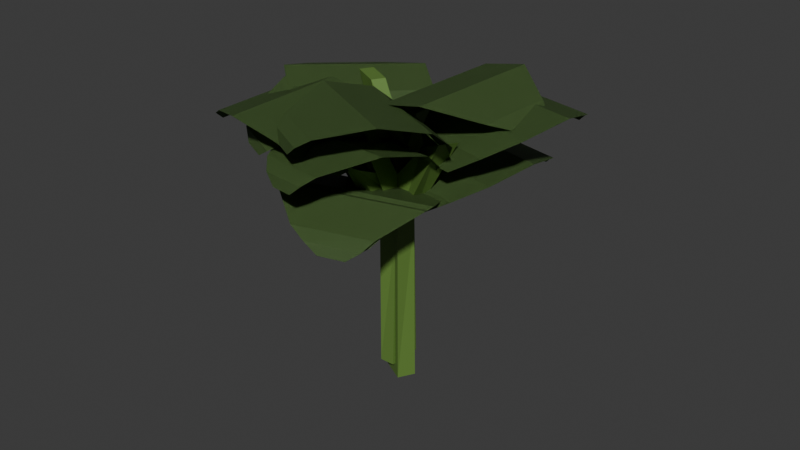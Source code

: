 # Source: 2.blend  (saved by Blender 4.0.36; exported with 4.5.12 LTS)
import bpy
from mathutils import Matrix  # noqa: F401  (used for matrix-valued properties, if any)

bpy.ops.wm.read_factory_settings(use_empty=True)
scene = bpy.context.scene
scene.name = 'Scene'

# ---- collections
col_collection = bpy.data.collections.new('Collection'); scene.collection.children.link(col_collection)

# ---- materials (node trees are filled in below, after node groups)
mat_kubis1 = bpy.data.materials.new('kubis1')
mat_kubis1.use_transparent_shadow = False
mat_kubis2 = bpy.data.materials.new('kubis2 ')
mat_kubis2.use_transparent_shadow = False

# ---- material node trees
mat_kubis1.use_nodes = True; mat_kubis1.node_tree.nodes.clear()
_N = mat_kubis1.node_tree.nodes; _L = mat_kubis1.node_tree.links
n0 = _N.new('ShaderNodeBsdfPrincipled'); n0.name = 'Principled BSDF'; n0.location = (10, 300)
n0.distribution = 'GGX'
n0.subsurface_method = 'RANDOM_WALK_SKIN'
n0.inputs[0].default_value = (0.1192, 0.2267, 0.04341, 1.0)
n0.inputs[3].default_value = 1.45
n0.inputs[9].default_value = (3.4, 0.2, 0.1)
n0.inputs[11].default_value = 1.01
n0.inputs[27].default_value = (0.0, 0.0, 0.0, 1.0)
n0.inputs[28].default_value = 1.0
n1 = _N.new('ShaderNodeOutputMaterial'); n1.name = 'Material Output'; n1.location = (300, 300)
_L.new(n0.outputs[0], n1.inputs[0])
n1.is_active_output = True
mat_kubis2.use_nodes = True; mat_kubis2.node_tree.nodes.clear()
_N = mat_kubis2.node_tree.nodes; _L = mat_kubis2.node_tree.links
n0 = _N.new('ShaderNodeBsdfPrincipled'); n0.name = 'Principled BSDF'; n0.location = (10, 300)
n0.distribution = 'GGX'
n0.subsurface_method = 'RANDOM_WALK_SKIN'
n0.inputs[0].default_value = (0.1063, 0.1833, 0.05795, 1.0)
n0.inputs[3].default_value = 1.45
n0.inputs[27].default_value = (0.0, 0.0, 0.0, 1.0)
n0.inputs[28].default_value = 1.0
n1 = _N.new('ShaderNodeOutputMaterial'); n1.name = 'Material Output'; n1.location = (300, 300)
_L.new(n0.outputs[0], n1.inputs[0])
n1.is_active_output = True

# ---- world
world_world = bpy.data.worlds.new('World'); scene.world = world_world
world_world.use_nodes = True; world_world.node_tree.nodes.clear()
_N = world_world.node_tree.nodes; _L = world_world.node_tree.links
n0 = _N.new('ShaderNodeOutputWorld'); n0.name = 'World Output'; n0.location = (300, 300)
n1 = _N.new('ShaderNodeBackground'); n1.name = 'Background'; n1.location = (10, 300)
n1.inputs[0].default_value = (0.05088, 0.05088, 0.05088, 1.0)
_L.new(n1.outputs[0], n0.inputs[0])
n0.is_active_output = True
world_world.color = (0.05088, 0.05088, 0.05088)
world_world.use_sun_shadow = False
world_world.sun_shadow_jitter_overblur = 0.0

# ---- meshes
me_cube_003 = bpy.data.meshes.new('Cube.003')
me_cube_003.from_pydata([(-1.0, -1.0, -1.0), (-1.0, -0.7864, 1.069), (-1.0, 1.0, -1.0), (-1.0, 0.7864, 1.069), (1.0, -1.0, -1.0), (1.0, -1.0, 1.0), (1.0, 1.0, -1.0), (1.0, 1.0, 1.0), (-1.0, -0.7864, 1.575), (-1.0, 0.7864, 1.575), (1.0, 1.0, 1.643), (1.0, -1.0, 1.643), (0.07951, 1.475, 2.514), (0.07951, 3.007, 2.514), (1.612, 3.007, 2.514), (1.612, 1.475, 2.514), (-0.1844, -4.189, 2.272), (-2.184, -4.189, 2.272), (-0.1844, -2.465, 2.077), (-2.184, -2.465, 2.077), (5.099, -1.213, 2.098), (5.099, -2.342, 2.098), (4.776, -1.213, 2.442), (4.776, -2.342, 2.442), (1.284, -0.7386, -0.8506), (0.9215, -0.6506, 0.909), (-2.108, 0.08561, -0.8506), (-1.746, -0.002408, 0.909), (2.108, -0.08561, -0.8506), (2.108, -0.08561, 0.8506), (-1.284, 0.7386, -0.8506), (-1.284, 0.7386, 0.8506), (0.9215, -0.6506, 1.339), (-1.746, -0.002408, 1.339), (-1.284, 0.7386, 1.398), (2.108, -0.08561, 1.398), (-2.468, 0.6337, 2.139), (-5.067, 1.265, 2.139), (-4.436, 1.766, 2.139), (-1.837, 1.134, 2.139), (7.027, -1.786, 1.933), (6.203, -2.439, 1.933), (4.105, -1.076, 1.766), (3.28, -1.729, 1.766), (4.159, 1.165, 1.784), (6.073, 0.6995, 1.784), (4.025, 1.059, 2.077), (5.94, 0.594, 2.077), (-7.385, 1.943, 1.813), (-2.419, 1.607, 1.683), (-9.688, -4.521, 1.933), (-4.722, -4.857, 1.803), (-12.72, 0.813, 1.681), (-13.99, -2.744, 1.747), (-14.12, 0.511, 1.601), (-14.98, -1.9, 1.654), (-0.2094, 0.7452, 1.464), (-1.842, -3.837, 1.565), (0.4597, -0.8756, 1.266), (-0.07155, -2.367, 1.299), (-14.68, -0.0749, 1.503), (-15.1, -1.26, 1.529), (-8.665, 0.3085, 2.45), (-3.7, -0.02747, 2.32), (-10.97, -6.155, 2.57), (-6.002, -6.491, 2.44), (-14.0, -0.8217, 2.318), (-15.27, -4.379, 2.384), (-15.4, -1.124, 2.238), (-16.26, -3.535, 2.292), (-1.49, -0.8895, 2.101), (-3.122, -5.472, 2.203), (-0.8206, -2.51, 1.904), (-1.352, -4.002, 1.937), (-15.96, -1.71, 2.14), (-16.38, -2.895, 2.167), (7.08, -2.144, 2.293), (2.081, -1.923, 2.163), (8.603, 4.363, 2.415), (3.604, 4.585, 2.285), (12.27, -0.8912, 2.162), (13.11, 2.69, 2.229), (13.64, -0.5567, 2.082), (14.21, 1.871, 2.136), (-0.2286, -1.112, 1.945), (0.8505, 3.501, 2.047), (-1.091, 0.4923, 1.747), (-0.7403, 1.994, 1.781), (14.12, 0.04185, 1.984), (14.4, 1.235, 2.011), (1.065, -4.277, 1.575), (-2.12, -2.572, 1.446), (12.66, -0.1528, 1.674), (9.471, 1.552, 1.544), (6.738, -5.012, 1.439), (13.12, -2.742, 1.493), (8.234, -5.203, 1.358), (12.56, -3.664, 1.403), (-2.464, -1.29, 1.225), (5.754, 1.635, 1.31), (-0.5045, 0.1034, 1.022), (2.17, 1.055, 1.05), (9.533, -4.935, 1.258), (11.66, -4.179, 1.28), (-12.24, -1.079, 2.706), (-10.27, 0.9496, 2.577), (1.369, -3.795, 2.67), (3.338, -1.766, 2.541), (-11.3, -3.615, 2.54), (-3.817, -5.109, 2.52), (-11.09, -4.276, 2.451), (-6.004, -5.29, 2.446), (-7.959, 1.688, 2.342), (1.698, -0.2401, 2.333), (-4.391, 1.569, 2.109), (-1.248, 0.9418, 2.105), (-10.03, -4.652, 2.339), (-7.534, -5.151, 2.336), (16.49, -0.05597, 2.468), (13.84, -1.93, 2.338), (4.011, 3.549, 2.416), (1.36, 1.675, 2.287), (16.48, 2.508, 2.298), (9.609, 4.492, 2.269), (16.5, 3.174, 2.208), (11.84, 4.521, 2.197), (11.32, -2.508, 2.103), (2.458, 0.05191, 2.082), (7.853, -2.153, 1.865), (4.969, -1.32, 1.859), (15.6, 3.615, 2.095), (13.31, 4.277, 2.089), (5.878, -4.933, 2.323), (1.008, -4.386, 2.195), (10.14, 1.329, 2.182), (5.271, 1.877, 2.054), (11.45, -4.227, 2.134), (13.79, -0.7807, 2.057), (12.89, -4.064, 2.04), (14.49, -1.723, 1.995), (-1.014, -3.542, 1.951), (2.015, 0.9069, 1.867), (-1.273, -2.036, 1.694), (-0.2876, -0.5877, 1.667), (13.58, -3.584, 1.919), (14.36, -2.433, 1.897), (6.991, -5.736, 2.713), (1.966, -5.806, 2.584), (6.973, 0.8165, 2.636), (1.949, 0.747, 2.507), (11.86, -4.329, 2.538), (11.85, -0.723, 2.495), (13.14, -3.976, 2.446), (13.13, -1.528, 2.426), (-0.5219, -5.215, 2.346), (-0.5346, -0.5619, 2.307), (-1.757, -3.765, 2.103), (-1.762, -2.251, 2.09), (13.48, -3.411, 2.331), (13.48, -2.207, 2.321), (0.01209, -4.016, 1.578), (-3.173, -2.311, 1.448), (11.6, 0.1084, 1.677), (8.418, 1.814, 1.547), (5.686, -4.75, 1.442), (12.06, -2.48, 1.496), (7.182, -4.942, 1.361), (11.51, -3.403, 1.406), (-3.517, -1.029, 1.228), (4.701, 1.896, 1.313), (-1.557, 0.3647, 1.025), (1.118, 1.316, 1.053), (8.481, -4.674, 1.261), (10.61, -3.917, 1.283), (6.825, 4.503, 2.151), (7.799, 2.339, 2.022), (-7.904, 3.447, 2.054), (-6.929, 1.283, 1.925), (2.899, 6.389, 1.971), (-5.207, 5.807, 1.918), (1.91, 6.887, 1.879), (-3.594, 6.492, 1.851), (6.895, 1.169, 1.782), (-3.566, 0.4186, 1.729), (3.858, 0.4034, 1.535), (0.4539, 0.1593, 1.517), (0.5956, 6.946, 1.762), (-2.109, 6.752, 1.748), (8.256, 4.971, 2.495), (9.231, 2.807, 2.366), (-6.473, 3.914, 2.398), (-5.498, 1.75, 2.269), (4.33, 6.856, 2.315), (-3.775, 6.275, 2.262), (3.341, 7.354, 2.223), (-2.163, 6.96, 2.195), (8.326, 1.636, 2.126), (-2.134, 0.8861, 2.073), (5.29, 0.8709, 1.879), (1.885, 0.6268, 1.861), (2.027, 7.413, 2.106), (-0.6781, 7.219, 2.092), (-7.385, 1.943, 1.813), (-2.419, 1.607, 1.683), (-9.688, -4.521, 1.933), (-4.722, -4.857, 1.803), (-12.72, 0.813, 1.681), (-13.99, -2.744, 1.747), (-14.12, 0.511, 1.601), (-14.98, -1.9, 1.654), (-0.2094, 0.7452, 1.464), (-1.842, -3.837, 1.565), (0.4597, -0.8756, 1.266), (-0.07155, -2.367, 1.299), (-14.68, -0.0749, 1.503), (-15.1, -1.26, 1.529), (-8.665, 0.3085, 2.45), (-3.7, -0.02747, 2.32), (-10.97, -6.155, 2.57), (-6.002, -6.491, 2.44), (-14.0, -0.8217, 2.318), (-15.27, -4.379, 2.384), (-15.4, -1.124, 2.238), (-16.26, -3.535, 2.292), (-1.49, -0.8895, 2.101), (-3.122, -5.472, 2.203), (-0.8206, -2.51, 1.904), (-1.352, -4.002, 1.937), (-15.96, -1.71, 2.14), (-16.38, -2.895, 2.167), (7.08, -2.144, 2.293), (2.081, -1.923, 2.163), (8.603, 4.363, 2.415), (3.604, 4.585, 2.285), (12.27, -0.8912, 2.162), (13.11, 2.69, 2.229), (13.64, -0.5567, 2.082), (14.21, 1.871, 2.136), (-0.2286, -1.112, 1.945), (0.8505, 3.501, 2.047), (-1.091, 0.4923, 1.747), (-0.7403, 1.994, 1.781), (14.12, 0.04185, 1.984), (14.4, 1.235, 2.011), (1.065, -4.277, 1.575), (-2.12, -2.572, 1.446), (12.66, -0.1528, 1.674), (9.471, 1.552, 1.544), (6.738, -5.012, 1.439), (13.12, -2.742, 1.493), (8.234, -5.203, 1.358), (12.56, -3.664, 1.403), (-2.464, -1.29, 1.225), (5.754, 1.635, 1.31), (-0.5045, 0.1034, 1.022), (2.17, 1.055, 1.05), (9.533, -4.935, 1.258), (11.66, -4.179, 1.28), (-12.24, -1.079, 2.706), (-10.27, 0.9496, 2.577), (1.369, -3.795, 2.67), (3.338, -1.766, 2.541), (-11.3, -3.615, 2.54), (-3.817, -5.109, 2.52), (-11.09, -4.276, 2.451), (-6.004, -5.29, 2.446), (-7.959, 1.688, 2.342), (1.698, -0.2401, 2.333), (-4.391, 1.569, 2.109), (-1.248, 0.9418, 2.105), (-10.03, -4.652, 2.339), (-7.534, -5.151, 2.336), (16.49, -0.05597, 2.468), (13.84, -1.93, 2.338), (4.011, 3.549, 2.416), (1.36, 1.675, 2.287), (16.48, 2.508, 2.298), (9.609, 4.492, 2.269), (16.5, 3.174, 2.208), (11.84, 4.521, 2.197), (11.32, -2.508, 2.103), (2.458, 0.05191, 2.082), (7.853, -2.153, 1.865), (4.969, -1.32, 1.859), (15.6, 3.615, 2.095), (13.31, 4.277, 2.089), (5.878, -4.933, 2.323), (1.008, -4.386, 2.195), (10.14, 1.329, 2.182), (5.271, 1.877, 2.054), (11.45, -4.227, 2.134), (13.79, -0.7807, 2.057), (12.89, -4.064, 2.04), (14.49, -1.723, 1.995), (-1.014, -3.542, 1.951), (2.015, 0.9069, 1.867), (-1.273, -2.036, 1.694), (-0.2876, -0.5877, 1.667), (13.58, -3.584, 1.919), (14.36, -2.433, 1.897), (6.991, -5.736, 2.713), (1.966, -5.806, 2.584), (6.973, 0.8165, 2.636), (1.949, 0.747, 2.507), (11.86, -4.329, 2.538), (11.85, -0.723, 2.495), (13.14, -3.976, 2.446), (13.13, -1.528, 2.426), (-0.5219, -5.215, 2.346), (-0.5346, -0.5619, 2.307), (-1.757, -3.765, 2.103), (-1.762, -2.251, 2.09), (13.48, -3.411, 2.331), (13.48, -2.207, 2.321), (0.01209, -4.016, 1.578), (-3.173, -2.311, 1.448), (11.6, 0.1084, 1.677), (8.418, 1.814, 1.547), (5.686, -4.75, 1.442), (12.06, -2.48, 1.496), (7.182, -4.942, 1.361), (11.51, -3.403, 1.406), (-3.517, -1.029, 1.228), (4.701, 1.896, 1.313), (-1.557, 0.3647, 1.025), (1.118, 1.316, 1.053), (8.481, -4.674, 1.261), (10.61, -3.917, 1.283), (6.825, 4.503, 2.151), (7.799, 2.339, 2.022), (-7.904, 3.447, 2.054), (-6.929, 1.283, 1.925), (2.899, 6.389, 1.971), (-5.207, 5.807, 1.918), (1.91, 6.887, 1.879), (-3.594, 6.492, 1.851), (6.895, 1.169, 1.782), (-3.566, 0.4186, 1.729), (3.858, 0.4034, 1.535), (0.4539, 0.1593, 1.517), (0.5956, 6.946, 1.762), (-2.109, 6.752, 1.748), (8.256, 4.971, 2.495), (9.231, 2.807, 2.366), (-6.473, 3.914, 2.398), (-5.498, 1.75, 2.269), (4.33, 6.856, 2.315), (-3.775, 6.275, 2.262), (3.341, 7.354, 2.223), (-2.163, 6.96, 2.195), (8.326, 1.636, 2.126), (-2.134, 0.8861, 2.073), (5.29, 0.8709, 1.879), (1.885, 0.6268, 1.861), (2.027, 7.413, 2.106), (-0.6781, 7.219, 2.092)], [], [(0, 1, 3, 2), (2, 3, 7, 6), (6, 7, 5, 4), (4, 5, 1, 0), (2, 6, 4, 0), (3, 1, 8, 9), (8, 11, 15, 12), (11, 8, 19, 18), (7, 3, 9, 10), (11, 5, 21, 23), (14, 13, 12, 15), (10, 9, 13, 14), (11, 10, 14, 15), (9, 8, 12, 13), (17, 16, 18, 19), (1, 5, 16, 17), (5, 11, 18, 16), (8, 1, 17, 19), (21, 20, 22, 23), (10, 11, 23, 22), (5, 7, 20, 21), (7, 10, 22, 20), (24, 25, 27, 26), (26, 27, 31, 30), (30, 31, 29, 28), (28, 29, 25, 24), (26, 30, 28, 24), (27, 25, 32, 33), (32, 35, 39, 36), (35, 32, 43, 42), (31, 27, 33, 34), (35, 29, 45, 47), (38, 37, 36, 39), (34, 33, 37, 38), (35, 34, 38, 39), (33, 32, 36, 37), (41, 40, 42, 43), (25, 29, 40, 41), (29, 35, 42, 40), (32, 25, 41, 43), (45, 44, 46, 47), (34, 35, 47, 46), (29, 31, 44, 45), (31, 34, 46, 44), (48, 49, 51, 50), (48, 50, 53, 52), (52, 53, 55, 54), (51, 49, 56, 57), (57, 56, 58, 59), (54, 55, 61, 60), (62, 63, 65, 64), (62, 64, 67, 66), (66, 67, 69, 68), (65, 63, 70, 71), (71, 70, 72, 73), (68, 69, 75, 74), (76, 77, 79, 78), (76, 78, 81, 80), (80, 81, 83, 82), (79, 77, 84, 85), (85, 84, 86, 87), (82, 83, 89, 88), (90, 91, 93, 92), (90, 92, 95, 94), (94, 95, 97, 96), (93, 91, 98, 99), (99, 98, 100, 101), (96, 97, 103, 102), (104, 105, 107, 106), (104, 106, 109, 108), (108, 109, 111, 110), (107, 105, 112, 113), (113, 112, 114, 115), (110, 111, 117, 116), (118, 119, 121, 120), (118, 120, 123, 122), (122, 123, 125, 124), (121, 119, 126, 127), (127, 126, 128, 129), (124, 125, 131, 130), (132, 133, 135, 134), (132, 134, 137, 136), (136, 137, 139, 138), (135, 133, 140, 141), (141, 140, 142, 143), (138, 139, 145, 144), (146, 147, 149, 148), (146, 148, 151, 150), (150, 151, 153, 152), (149, 147, 154, 155), (155, 154, 156, 157), (152, 153, 159, 158), (160, 161, 163, 162), (160, 162, 165, 164), (164, 165, 167, 166), (163, 161, 168, 169), (169, 168, 170, 171), (166, 167, 173, 172), (174, 175, 177, 176), (174, 176, 179, 178), (178, 179, 181, 180), (177, 175, 182, 183), (183, 182, 184, 185), (180, 181, 187, 186), (188, 189, 191, 190), (188, 190, 193, 192), (192, 193, 195, 194), (191, 189, 196, 197), (197, 196, 198, 199), (194, 195, 201, 200), (202, 203, 205, 204), (202, 204, 207, 206), (206, 207, 209, 208), (205, 203, 210, 211), (211, 210, 212, 213), (208, 209, 215, 214), (216, 217, 219, 218), (216, 218, 221, 220), (220, 221, 223, 222), (219, 217, 224, 225), (225, 224, 226, 227), (222, 223, 229, 228), (230, 231, 233, 232), (230, 232, 235, 234), (234, 235, 237, 236), (233, 231, 238, 239), (239, 238, 240, 241), (236, 237, 243, 242), (244, 245, 247, 246), (244, 246, 249, 248), (248, 249, 251, 250), (247, 245, 252, 253), (253, 252, 254, 255), (250, 251, 257, 256), (258, 259, 261, 260), (258, 260, 263, 262), (262, 263, 265, 264), (261, 259, 266, 267), (267, 266, 268, 269), (264, 265, 271, 270), (272, 273, 275, 274), (272, 274, 277, 276), (276, 277, 279, 278), (275, 273, 280, 281), (281, 280, 282, 283), (278, 279, 285, 284), (286, 287, 289, 288), (286, 288, 291, 290), (290, 291, 293, 292), (289, 287, 294, 295), (295, 294, 296, 297), (292, 293, 299, 298), (300, 301, 303, 302), (300, 302, 305, 304), (304, 305, 307, 306), (303, 301, 308, 309), (309, 308, 310, 311), (306, 307, 313, 312), (314, 315, 317, 316), (314, 316, 319, 318), (318, 319, 321, 320), (317, 315, 322, 323), (323, 322, 324, 325), (320, 321, 327, 326), (328, 329, 331, 330), (328, 330, 333, 332), (332, 333, 335, 334), (331, 329, 336, 337), (337, 336, 338, 339), (334, 335, 341, 340), (342, 343, 345, 344), (342, 344, 347, 346), (346, 347, 349, 348), (345, 343, 350, 351), (351, 350, 352, 353), (348, 349, 355, 354)])
me_cube_003.polygons.foreach_set('material_index', [0, 0, 0, 0, 0, 0, 0, 0, 0, 0, 0, 0, 0, 0, 0, 0, 0, 0, 0, 0, 0, 0, 0, 0, 0, 0, 0, 0, 0, 0, 0, 0, 0, 0, 0, 0, 0, 0, 0, 0, 0, 0, 0, 0, 1, 1, 1, 1, 1, 1, 1, 1, 1, 1, 1, 1, 1, 1, 1, 1, 1, 1, 1, 1, 1, 1, 1, 1, 1, 1, 1, 1, 1, 1, 1, 1, 1, 1, 1, 1, 1, 1, 1, 1, 1, 1, 1, 1, 1, 1, 1, 1, 1, 1, 1, 1, 1, 1, 1, 1, 1, 1, 1, 1, 1, 1, 1, 1, 1, 1, 1, 1, 1, 1, 1, 1, 1, 1, 1, 1, 1, 1, 1, 1, 1, 1, 1, 1, 1, 1, 1, 1, 1, 1, 1, 1, 1, 1, 1, 1, 1, 1, 1, 1, 1, 1, 1, 1, 1, 1, 1, 1, 1, 1, 1, 1, 1, 1, 1, 1, 1, 1, 1, 1, 1, 1, 1, 1, 1, 1, 1, 1, 1, 1, 1, 1])
_uv = me_cube_003.uv_layers.new(name='UVMap')
_uv.uv.foreach_set('vector', [0.375, 0.0, 0.625, 0.0, 0.625, 0.25, 0.375, 0.25, 0.375, 0.25, 0.625, 0.25, 0.625, 0.5, 0.375, 0.5, 0.375, 0.5, 0.625, 0.5, 0.625, 0.75, 0.375, 0.75, 0.375, 0.75, 0.625, 0.75, 0.625, 1.0, 0.375, 1.0, 0.125, 0.5, 0.375, 0.5, 0.375, 0.75, 0.125, 0.75, 0.625, 0.25, 0.625, 0.0, 0.625, 0.0, 0.625, 0.25, 0.625, 1.0, 0.625, 0.75, 0.625, 0.75, 0.625, 1.0, 0.625, 0.75, 0.625, 1.0, 0.625, 1.0, 0.625, 0.75, 0.625, 0.5, 0.625, 0.25, 0.625, 0.25, 0.625, 0.5, 0.625, 0.75, 0.625, 0.75, 0.625, 0.75, 0.625, 0.75, 0.625, 0.5, 0.875, 0.5, 0.875, 0.75, 0.625, 0.75, 0.625, 0.5, 0.625, 0.25, 0.625, 0.25, 0.625, 0.5, 0.625, 0.75, 0.625, 0.5, 0.625, 0.5, 0.625, 0.75, 0.625, 0.25, 0.625, 0.0, 0.625, 0.0, 0.625, 0.25, 0.625, 1.0, 0.625, 0.75, 0.625, 0.75, 0.625, 1.0, 0.625, 1.0, 0.625, 0.75, 0.625, 0.75, 0.625, 1.0, 0.625, 0.75, 0.625, 0.75, 0.625, 0.75, 0.625, 0.75, 0.625, 0.0, 0.625, 0.0, 0.625, 0.0, 0.625, 0.0, 0.625, 0.75, 0.625, 0.5, 0.625, 0.5, 0.625, 0.75, 0.625, 0.5, 0.625, 0.75, 0.625, 0.75, 0.625, 0.5, 0.625, 0.75, 0.625, 0.5, 0.625, 0.5, 0.625, 0.75, 0.625, 0.5, 0.625, 0.5, 0.625, 0.5, 0.625, 0.5, 0.375, 0.0, 0.625, 0.0, 0.625, 0.25, 0.375, 0.25, 0.375, 0.25, 0.625, 0.25, 0.625, 0.5, 0.375, 0.5, 0.375, 0.5, 0.625, 0.5, 0.625, 0.75, 0.375, 0.75, 0.375, 0.75, 0.625, 0.75, 0.625, 1.0, 0.375, 1.0, 0.125, 0.5, 0.375, 0.5, 0.375, 0.75, 0.125, 0.75, 0.625, 0.25, 0.625, 0.0, 0.625, 0.0, 0.625, 0.25, 0.625, 1.0, 0.625, 0.75, 0.625, 0.75, 0.625, 1.0, 0.625, 0.75, 0.625, 1.0, 0.625, 1.0, 0.625, 0.75, 0.625, 0.5, 0.625, 0.25, 0.625, 0.25, 0.625, 0.5, 0.625, 0.75, 0.625, 0.75, 0.625, 0.75, 0.625, 0.75, 0.625, 0.5, 0.875, 0.5, 0.875, 0.75, 0.625, 0.75, 0.625, 0.5, 0.625, 0.25, 0.625, 0.25, 0.625, 0.5, 0.625, 0.75, 0.625, 0.5, 0.625, 0.5, 0.625, 0.75, 0.625, 0.25, 0.625, 0.0, 0.625, 0.0, 0.625, 0.25, 0.625, 1.0, 0.625, 0.75, 0.625, 0.75, 0.625, 1.0, 0.625, 1.0, 0.625, 0.75, 0.625, 0.75, 0.625, 1.0, 0.625, 0.75, 0.625, 0.75, 0.625, 0.75, 0.625, 0.75, 0.625, 0.0, 0.625, 0.0, 0.625, 0.0, 0.625, 0.0, 0.625, 0.75, 0.625, 0.5, 0.625, 0.5, 0.625, 0.75, 0.625, 0.5, 0.625, 0.75, 0.625, 0.75, 0.625, 0.5, 0.625, 0.75, 0.625, 0.5, 0.625, 0.5, 0.625, 0.75, 0.625, 0.5, 0.625, 0.5, 0.625, 0.5, 0.625, 0.5, 0.0, 0.0, 1.0, 0.0, 1.0, 1.0, 0.0, 1.0, 0.0, 0.0, 0.0, 1.0, 0.0, 1.0, 0.0, 0.0, 0.0, 0.0, 0.0, 1.0, 0.0, 1.0, 0.0, 0.0, 1.0, 1.0, 1.0, 0.0, 1.0, 0.0, 1.0, 1.0, 1.0, 1.0, 1.0, 0.0, 1.0, 0.0, 1.0, 1.0, 0.0, 0.0, 0.0, 1.0, 0.0, 1.0, 0.0, 0.0, 0.0, 0.0, 1.0, 0.0, 1.0, 1.0, 0.0, 1.0, 0.0, 0.0, 0.0, 1.0, 0.0, 1.0, 0.0, 0.0, 0.0, 0.0, 0.0, 1.0, 0.0, 1.0, 0.0, 0.0, 1.0, 1.0, 1.0, 0.0, 1.0, 0.0, 1.0, 1.0, 1.0, 1.0, 1.0, 0.0, 1.0, 0.0, 1.0, 1.0, 0.0, 0.0, 0.0, 1.0, 0.0, 1.0, 0.0, 0.0, 0.0, 0.0, 1.0, 0.0, 1.0, 1.0, 0.0, 1.0, 0.0, 0.0, 0.0, 1.0, 0.0, 1.0, 0.0, 0.0, 0.0, 0.0, 0.0, 1.0, 0.0, 1.0, 0.0, 0.0, 1.0, 1.0, 1.0, 0.0, 1.0, 0.0, 1.0, 1.0, 1.0, 1.0, 1.0, 0.0, 1.0, 0.0, 1.0, 1.0, 0.0, 0.0, 0.0, 1.0, 0.0, 1.0, 0.0, 0.0, 0.0, 0.0, 1.0, 0.0, 1.0, 1.0, 0.0, 1.0, 0.0, 0.0, 0.0, 1.0, 0.0, 1.0, 0.0, 0.0, 0.0, 0.0, 0.0, 1.0, 0.0, 1.0, 0.0, 0.0, 1.0, 1.0, 1.0, 0.0, 1.0, 0.0, 1.0, 1.0, 1.0, 1.0, 1.0, 0.0, 1.0, 0.0, 1.0, 1.0, 0.0, 0.0, 0.0, 1.0, 0.0, 1.0, 0.0, 0.0, 0.0, 0.0, 1.0, 0.0, 1.0, 1.0, 0.0, 1.0, 0.0, 0.0, 0.0, 1.0, 0.0, 1.0, 0.0, 0.0, 0.0, 0.0, 0.0, 1.0, 0.0, 1.0, 0.0, 0.0, 1.0, 1.0, 1.0, 0.0, 1.0, 0.0, 1.0, 1.0, 1.0, 1.0, 1.0, 0.0, 1.0, 0.0, 1.0, 1.0, 0.0, 0.0, 0.0, 1.0, 0.0, 1.0, 0.0, 0.0, 0.0, 0.0, 1.0, 0.0, 1.0, 1.0, 0.0, 1.0, 0.0, 0.0, 0.0, 1.0, 0.0, 1.0, 0.0, 0.0, 0.0, 0.0, 0.0, 1.0, 0.0, 1.0, 0.0, 0.0, 1.0, 1.0, 1.0, 0.0, 1.0, 0.0, 1.0, 1.0, 1.0, 1.0, 1.0, 0.0, 1.0, 0.0, 1.0, 1.0, 0.0, 0.0, 0.0, 1.0, 0.0, 1.0, 0.0, 0.0, 0.0, 0.0, 1.0, 0.0, 1.0, 1.0, 0.0, 1.0, 0.0, 0.0, 0.0, 1.0, 0.0, 1.0, 0.0, 0.0, 0.0, 0.0, 0.0, 1.0, 0.0, 1.0, 0.0, 0.0, 1.0, 1.0, 1.0, 0.0, 1.0, 0.0, 1.0, 1.0, 1.0, 1.0, 1.0, 0.0, 1.0, 0.0, 1.0, 1.0, 0.0, 0.0, 0.0, 1.0, 0.0, 1.0, 0.0, 0.0, 0.0, 0.0, 1.0, 0.0, 1.0, 1.0, 0.0, 1.0, 0.0, 0.0, 0.0, 1.0, 0.0, 1.0, 0.0, 0.0, 0.0, 0.0, 0.0, 1.0, 0.0, 1.0, 0.0, 0.0, 1.0, 1.0, 1.0, 0.0, 1.0, 0.0, 1.0, 1.0, 1.0, 1.0, 1.0, 0.0, 1.0, 0.0, 1.0, 1.0, 0.0, 0.0, 0.0, 1.0, 0.0, 1.0, 0.0, 0.0, 0.0, 0.0, 1.0, 0.0, 1.0, 1.0, 0.0, 1.0, 0.0, 0.0, 0.0, 1.0, 0.0, 1.0, 0.0, 0.0, 0.0, 0.0, 0.0, 1.0, 0.0, 1.0, 0.0, 0.0, 1.0, 1.0, 1.0, 0.0, 1.0, 0.0, 1.0, 1.0, 1.0, 1.0, 1.0, 0.0, 1.0, 0.0, 1.0, 1.0, 0.0, 0.0, 0.0, 1.0, 0.0, 1.0, 0.0, 0.0, 0.0, 0.0, 1.0, 0.0, 1.0, 1.0, 0.0, 1.0, 0.0, 0.0, 0.0, 1.0, 0.0, 1.0, 0.0, 0.0, 0.0, 0.0, 0.0, 1.0, 0.0, 1.0, 0.0, 0.0, 1.0, 1.0, 1.0, 0.0, 1.0, 0.0, 1.0, 1.0, 1.0, 1.0, 1.0, 0.0, 1.0, 0.0, 1.0, 1.0, 0.0, 0.0, 0.0, 1.0, 0.0, 1.0, 0.0, 0.0, 0.0, 0.0, 1.0, 0.0, 1.0, 1.0, 0.0, 1.0, 0.0, 0.0, 0.0, 1.0, 0.0, 1.0, 0.0, 0.0, 0.0, 0.0, 0.0, 1.0, 0.0, 1.0, 0.0, 0.0, 1.0, 1.0, 1.0, 0.0, 1.0, 0.0, 1.0, 1.0, 1.0, 1.0, 1.0, 0.0, 1.0, 0.0, 1.0, 1.0, 0.0, 0.0, 0.0, 1.0, 0.0, 1.0, 0.0, 0.0, 0.0, 0.0, 1.0, 0.0, 1.0, 1.0, 0.0, 1.0, 0.0, 0.0, 0.0, 1.0, 0.0, 1.0, 0.0, 0.0, 0.0, 0.0, 0.0, 1.0, 0.0, 1.0, 0.0, 0.0, 1.0, 1.0, 1.0, 0.0, 1.0, 0.0, 1.0, 1.0, 1.0, 1.0, 1.0, 0.0, 1.0, 0.0, 1.0, 1.0, 0.0, 0.0, 0.0, 1.0, 0.0, 1.0, 0.0, 0.0, 0.0, 0.0, 1.0, 0.0, 1.0, 1.0, 0.0, 1.0, 0.0, 0.0, 0.0, 1.0, 0.0, 1.0, 0.0, 0.0, 0.0, 0.0, 0.0, 1.0, 0.0, 1.0, 0.0, 0.0, 1.0, 1.0, 1.0, 0.0, 1.0, 0.0, 1.0, 1.0, 1.0, 1.0, 1.0, 0.0, 1.0, 0.0, 1.0, 1.0, 0.0, 0.0, 0.0, 1.0, 0.0, 1.0, 0.0, 0.0, 0.0, 0.0, 1.0, 0.0, 1.0, 1.0, 0.0, 1.0, 0.0, 0.0, 0.0, 1.0, 0.0, 1.0, 0.0, 0.0, 0.0, 0.0, 0.0, 1.0, 0.0, 1.0, 0.0, 0.0, 1.0, 1.0, 1.0, 0.0, 1.0, 0.0, 1.0, 1.0, 1.0, 1.0, 1.0, 0.0, 1.0, 0.0, 1.0, 1.0, 0.0, 0.0, 0.0, 1.0, 0.0, 1.0, 0.0, 0.0, 0.0, 0.0, 1.0, 0.0, 1.0, 1.0, 0.0, 1.0, 0.0, 0.0, 0.0, 1.0, 0.0, 1.0, 0.0, 0.0, 0.0, 0.0, 0.0, 1.0, 0.0, 1.0, 0.0, 0.0, 1.0, 1.0, 1.0, 0.0, 1.0, 0.0, 1.0, 1.0, 1.0, 1.0, 1.0, 0.0, 1.0, 0.0, 1.0, 1.0, 0.0, 0.0, 0.0, 1.0, 0.0, 1.0, 0.0, 0.0, 0.0, 0.0, 1.0, 0.0, 1.0, 1.0, 0.0, 1.0, 0.0, 0.0, 0.0, 1.0, 0.0, 1.0, 0.0, 0.0, 0.0, 0.0, 0.0, 1.0, 0.0, 1.0, 0.0, 0.0, 1.0, 1.0, 1.0, 0.0, 1.0, 0.0, 1.0, 1.0, 1.0, 1.0, 1.0, 0.0, 1.0, 0.0, 1.0, 1.0, 0.0, 0.0, 0.0, 1.0, 0.0, 1.0, 0.0, 0.0, 0.0, 0.0, 1.0, 0.0, 1.0, 1.0, 0.0, 1.0, 0.0, 0.0, 0.0, 1.0, 0.0, 1.0, 0.0, 0.0, 0.0, 0.0, 0.0, 1.0, 0.0, 1.0, 0.0, 0.0, 1.0, 1.0, 1.0, 0.0, 1.0, 0.0, 1.0, 1.0, 1.0, 1.0, 1.0, 0.0, 1.0, 0.0, 1.0, 1.0, 0.0, 0.0, 0.0, 1.0, 0.0, 1.0, 0.0, 0.0, 0.0, 0.0, 1.0, 0.0, 1.0, 1.0, 0.0, 1.0, 0.0, 0.0, 0.0, 1.0, 0.0, 1.0, 0.0, 0.0, 0.0, 0.0, 0.0, 1.0, 0.0, 1.0, 0.0, 0.0, 1.0, 1.0, 1.0, 0.0, 1.0, 0.0, 1.0, 1.0, 1.0, 1.0, 1.0, 0.0, 1.0, 0.0, 1.0, 1.0, 0.0, 0.0, 0.0, 1.0, 0.0, 1.0, 0.0, 0.0, 0.0, 0.0, 1.0, 0.0, 1.0, 1.0, 0.0, 1.0, 0.0, 0.0, 0.0, 1.0, 0.0, 1.0, 0.0, 0.0, 0.0, 0.0, 0.0, 1.0, 0.0, 1.0, 0.0, 0.0, 1.0, 1.0, 1.0, 0.0, 1.0, 0.0, 1.0, 1.0, 1.0, 1.0, 1.0, 0.0, 1.0, 0.0, 1.0, 1.0, 0.0, 0.0, 0.0, 1.0, 0.0, 1.0, 0.0, 0.0, 0.0, 0.0, 1.0, 0.0, 1.0, 1.0, 0.0, 1.0, 0.0, 0.0, 0.0, 1.0, 0.0, 1.0, 0.0, 0.0, 0.0, 0.0, 0.0, 1.0, 0.0, 1.0, 0.0, 0.0, 1.0, 1.0, 1.0, 0.0, 1.0, 0.0, 1.0, 1.0, 1.0, 1.0, 1.0, 0.0, 1.0, 0.0, 1.0, 1.0, 0.0, 0.0, 0.0, 1.0, 0.0, 1.0, 0.0, 0.0, 0.0, 0.0, 1.0, 0.0, 1.0, 1.0, 0.0, 1.0, 0.0, 0.0, 0.0, 1.0, 0.0, 1.0, 0.0, 0.0, 0.0, 0.0, 0.0, 1.0, 0.0, 1.0, 0.0, 0.0, 1.0, 1.0, 1.0, 0.0, 1.0, 0.0, 1.0, 1.0, 1.0, 1.0, 1.0, 0.0, 1.0, 0.0, 1.0, 1.0, 0.0, 0.0, 0.0, 1.0, 0.0, 1.0, 0.0, 0.0, 0.0, 0.0, 1.0, 0.0, 1.0, 1.0, 0.0, 1.0, 0.0, 0.0, 0.0, 1.0, 0.0, 1.0, 0.0, 0.0, 0.0, 0.0, 0.0, 1.0, 0.0, 1.0, 0.0, 0.0, 1.0, 1.0, 1.0, 0.0, 1.0, 0.0, 1.0, 1.0, 1.0, 1.0, 1.0, 0.0, 1.0, 0.0, 1.0, 1.0, 0.0, 0.0, 0.0, 1.0, 0.0, 1.0, 0.0, 0.0])
me_cube_003.materials.append(mat_kubis1)
me_cube_003.materials.append(mat_kubis2)
me_cube_003.update()

# ---- objects
ob_cube_008 = bpy.data.objects.new('Cube.008', me_cube_003)

# ---- transforms, parenting, visibility, modifiers, constraints
ob_cube_008.location = (11.23, -2.856, 0.3782)
ob_cube_008.rotation_euler = (0.0, -0.0, 1.065)
ob_cube_008.scale = (-0.00707, 0.01611, 0.06438)
_vg = ob_cube_008.vertex_groups.new(name='Group')

# ---- collection membership
col_collection.objects.link(ob_cube_008)

# ---- scene / render settings (as saved in the file)
scene.frame_start = 1; scene.frame_end = 250; scene.frame_set(1)
scene.render.engine = 'BLENDER_EEVEE_NEXT'
scene.cycles.sampling_pattern = 'TABULATED_SOBOL'
bpy.context.view_layer.update()

# ---- added for rendering (the .blend has no active camera and no usable light): camera, sun
cam_auto = bpy.data.cameras.new('AutoCamera')
cam_auto.lens = 50.0
cam_auto.sensor_width = 36.0
cam_auto.clip_end = 1000.0
ob_auto_camera = bpy.data.objects.new('AutoCamera', cam_auto)
scene.collection.objects.link(ob_auto_camera)
ob_auto_camera.location = (11.6905, -3.40706, 0.803157)
ob_auto_camera.rotation_euler = (1.09748, -7.21219e-08, 0.694738)
scene.camera = ob_auto_camera
light_auto_sun = bpy.data.lights.new('AutoSun', 'SUN')
light_auto_sun.energy = 3.0
light_auto_sun.angle = 0.0523599
ob_auto_sun = bpy.data.objects.new('AutoSun', light_auto_sun)
scene.collection.objects.link(ob_auto_sun)
ob_auto_sun.rotation_euler = (0.872665, 0.174533, 0.523599)
bpy.context.view_layer.update()
